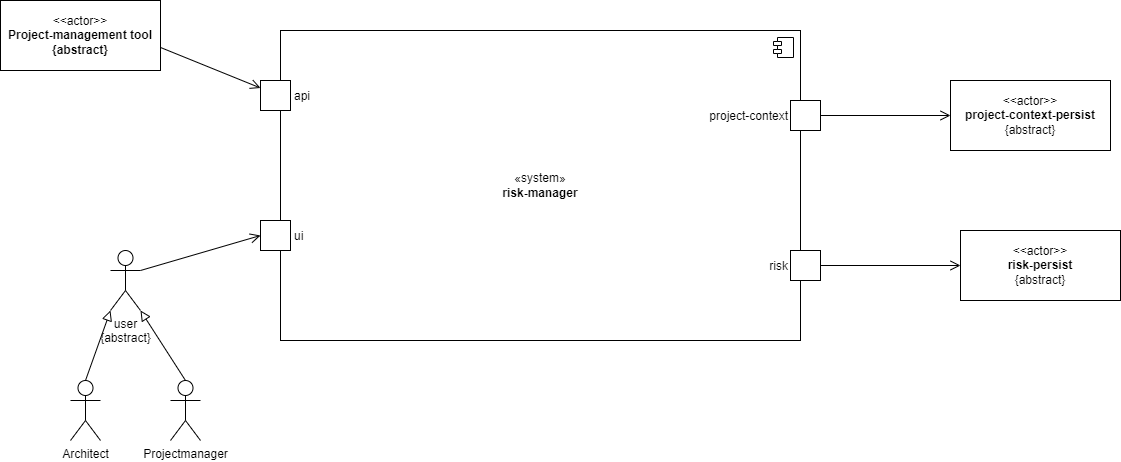

The diagram above was exported from draw.io. Its source (the exported page's mxGraphModel, read from the mxfile embedded in the PNG):
<mxGraphModel dx="1352" dy="752" grid="1" gridSize="10" guides="1" tooltips="1" connect="1" arrows="1" fold="1" page="1" pageScale="1" pageWidth="1169" pageHeight="827" math="0" shadow="0">
  <root>
    <mxCell id="0" />
    <mxCell id="1" parent="0" />
    <mxCell id="2" value="«system»&lt;br&gt;&lt;b&gt;risk-manager&lt;/b&gt;" style="html=1;dropTarget=0;whiteSpace=wrap;" vertex="1" parent="1">
      <mxGeometry x="300" y="180" width="520" height="310" as="geometry" />
    </mxCell>
    <mxCell id="3" value="" style="shape=module;jettyWidth=8;jettyHeight=4;" vertex="1" parent="2">
      <mxGeometry x="1" width="20" height="20" relative="1" as="geometry">
        <mxPoint x="-27" y="7" as="offset" />
      </mxGeometry>
    </mxCell>
    <mxCell id="4" value="ui" style="fontStyle=0;labelPosition=right;verticalLabelPosition=middle;align=left;verticalAlign=middle;spacingLeft=2;" vertex="1" parent="1">
      <mxGeometry x="280" y="370" width="30" height="30" as="geometry" />
    </mxCell>
    <mxCell id="5" value="api" style="fontStyle=0;labelPosition=right;verticalLabelPosition=middle;align=left;verticalAlign=middle;spacingLeft=2;" vertex="1" parent="1">
      <mxGeometry x="280" y="230" width="30" height="30" as="geometry" />
    </mxCell>
    <mxCell id="6" value="user&lt;br&gt;{abstract}" style="shape=umlActor;verticalLabelPosition=bottom;verticalAlign=top;html=1;" vertex="1" parent="1">
      <mxGeometry x="130" y="400" width="30" height="60" as="geometry" />
    </mxCell>
    <mxCell id="7" value="Architect" style="shape=umlActor;verticalLabelPosition=bottom;verticalAlign=top;html=1;" vertex="1" parent="1">
      <mxGeometry x="90" y="530" width="30" height="60" as="geometry" />
    </mxCell>
    <mxCell id="8" value="Projectmanager" style="shape=umlActor;verticalLabelPosition=bottom;verticalAlign=top;html=1;" vertex="1" parent="1">
      <mxGeometry x="190" y="530" width="30" height="60" as="geometry" />
    </mxCell>
    <mxCell id="9" value="" style="endArrow=block;html=1;rounded=0;align=center;verticalAlign=bottom;endFill=0;labelBackgroundColor=none;endSize=8;exitX=0.5;exitY=0;exitDx=0;exitDy=0;exitPerimeter=0;entryX=0;entryY=1;entryDx=0;entryDy=0;entryPerimeter=0;" edge="1" parent="1" source="7" target="6">
      <mxGeometry relative="1" as="geometry">
        <mxPoint x="150" y="550" as="sourcePoint" />
        <mxPoint x="310" y="550" as="targetPoint" />
      </mxGeometry>
    </mxCell>
    <mxCell id="11" value="" style="endArrow=block;html=1;rounded=0;align=center;verticalAlign=bottom;endFill=0;labelBackgroundColor=none;endSize=8;exitX=0.5;exitY=0;exitDx=0;exitDy=0;exitPerimeter=0;entryX=1;entryY=1;entryDx=0;entryDy=0;entryPerimeter=0;" edge="1" parent="1" source="8" target="6">
      <mxGeometry relative="1" as="geometry">
        <mxPoint x="260" y="580" as="sourcePoint" />
        <mxPoint x="420" y="580" as="targetPoint" />
      </mxGeometry>
    </mxCell>
    <mxCell id="13" value="" style="endArrow=open;startArrow=none;endFill=0;startFill=0;endSize=8;html=1;verticalAlign=bottom;labelBackgroundColor=none;strokeWidth=1;rounded=0;exitX=1;exitY=0.3333333333333333;exitDx=0;exitDy=0;exitPerimeter=0;entryX=0;entryY=0.5;entryDx=0;entryDy=0;" edge="1" parent="1" source="6" target="4">
      <mxGeometry width="160" relative="1" as="geometry">
        <mxPoint x="320" y="580" as="sourcePoint" />
        <mxPoint x="480" y="580" as="targetPoint" />
      </mxGeometry>
    </mxCell>
    <mxCell id="14" value="&amp;lt;&amp;lt;actor&amp;gt;&amp;gt;&lt;br&gt;&lt;b&gt;Project-management tool&lt;br&gt;{abstract}&lt;br&gt;&lt;/b&gt;" style="html=1;align=center;verticalAlign=middle;dashed=0;whiteSpace=wrap;" vertex="1" parent="1">
      <mxGeometry x="20" y="150" width="160" height="70" as="geometry" />
    </mxCell>
    <mxCell id="15" value="" style="endArrow=open;startArrow=none;endFill=0;startFill=0;endSize=8;html=1;verticalAlign=bottom;labelBackgroundColor=none;strokeWidth=1;rounded=0;exitX=1;exitY=0.671;exitDx=0;exitDy=0;exitPerimeter=0;entryX=0;entryY=0.25;entryDx=0;entryDy=0;" edge="1" parent="1" source="14" target="5">
      <mxGeometry width="160" relative="1" as="geometry">
        <mxPoint x="50" y="340" as="sourcePoint" />
        <mxPoint x="210" y="340" as="targetPoint" />
      </mxGeometry>
    </mxCell>
    <mxCell id="16" value="&amp;lt;&amp;lt;actor&amp;gt;&amp;gt;&lt;br&gt;&lt;b&gt;project-context-persist&lt;br&gt;&lt;/b&gt;{abstract}" style="html=1;align=center;verticalAlign=middle;dashed=0;whiteSpace=wrap;" vertex="1" parent="1">
      <mxGeometry x="970" y="230" width="160" height="70" as="geometry" />
    </mxCell>
    <mxCell id="17" value="&amp;lt;&amp;lt;actor&amp;gt;&amp;gt;&lt;br&gt;&lt;b&gt;risk-persist&lt;br&gt;&lt;/b&gt;{abstract}" style="html=1;align=center;verticalAlign=middle;dashed=0;whiteSpace=wrap;" vertex="1" parent="1">
      <mxGeometry x="980" y="380" width="160" height="70" as="geometry" />
    </mxCell>
    <mxCell id="18" value="project-context" style="fontStyle=0;labelPosition=left;verticalLabelPosition=middle;align=right;verticalAlign=middle;spacingLeft=2;" vertex="1" parent="1">
      <mxGeometry x="810" y="250" width="30" height="30" as="geometry" />
    </mxCell>
    <mxCell id="19" value="risk" style="fontStyle=0;labelPosition=left;verticalLabelPosition=middle;align=right;verticalAlign=middle;spacingLeft=2;" vertex="1" parent="1">
      <mxGeometry x="810" y="400" width="30" height="30" as="geometry" />
    </mxCell>
    <mxCell id="20" value="" style="endArrow=open;startArrow=none;endFill=0;startFill=0;endSize=8;html=1;verticalAlign=bottom;labelBackgroundColor=none;strokeWidth=1;rounded=0;exitX=1;exitY=0.5;exitDx=0;exitDy=0;entryX=0;entryY=0.5;entryDx=0;entryDy=0;" edge="1" parent="1" source="18" target="16">
      <mxGeometry width="160" relative="1" as="geometry">
        <mxPoint x="310" y="670" as="sourcePoint" />
        <mxPoint x="470" y="670" as="targetPoint" />
      </mxGeometry>
    </mxCell>
    <mxCell id="21" value="" style="endArrow=open;startArrow=none;endFill=0;startFill=0;endSize=8;html=1;verticalAlign=bottom;labelBackgroundColor=none;strokeWidth=1;rounded=0;exitX=1;exitY=0.5;exitDx=0;exitDy=0;entryX=0;entryY=0.5;entryDx=0;entryDy=0;" edge="1" parent="1" source="19" target="17">
      <mxGeometry width="160" relative="1" as="geometry">
        <mxPoint x="860" y="450" as="sourcePoint" />
        <mxPoint x="790" y="820" as="targetPoint" />
      </mxGeometry>
    </mxCell>
  </root>
</mxGraphModel>